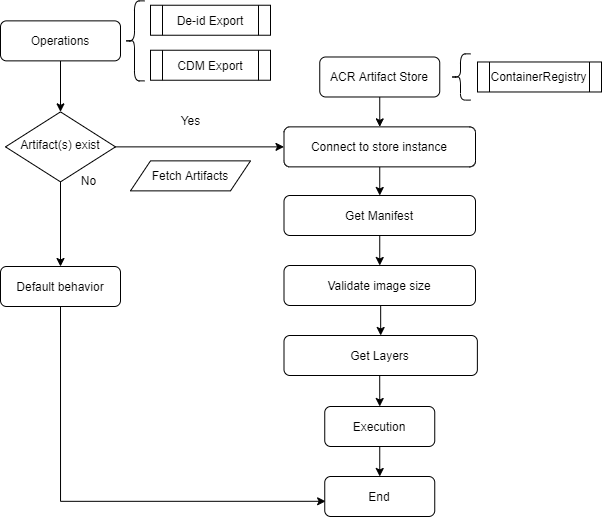

The diagram above was exported from draw.io. Its source (the exported page's mxGraphModel, read from the mxfile embedded in the PNG):
<mxGraphModel dx="981" dy="650" grid="1" gridSize="10" guides="1" tooltips="1" connect="1" arrows="1" fold="1" page="1" pageScale="1" pageWidth="827" pageHeight="1169" math="0" shadow="0">
  <root>
    <mxCell id="WIyWlLk6GJQsqaUBKTNV-0" />
    <mxCell id="WIyWlLk6GJQsqaUBKTNV-1" parent="WIyWlLk6GJQsqaUBKTNV-0" />
    <mxCell id="vGemPBGbU_frCg8-oxHn-18" style="edgeStyle=orthogonalEdgeStyle;rounded=0;orthogonalLoop=1;jettySize=auto;html=1;exitX=0.5;exitY=1;exitDx=0;exitDy=0;entryX=0.5;entryY=0;entryDx=0;entryDy=0;" edge="1" parent="WIyWlLk6GJQsqaUBKTNV-1" source="WIyWlLk6GJQsqaUBKTNV-3" target="WIyWlLk6GJQsqaUBKTNV-6">
      <mxGeometry relative="1" as="geometry" />
    </mxCell>
    <mxCell id="WIyWlLk6GJQsqaUBKTNV-3" value="Operations" style="rounded=1;whiteSpace=wrap;html=1;fontSize=12;glass=0;strokeWidth=1;shadow=0;" parent="WIyWlLk6GJQsqaUBKTNV-1" vertex="1">
      <mxGeometry x="140" y="254.37" width="120" height="40" as="geometry" />
    </mxCell>
    <mxCell id="vGemPBGbU_frCg8-oxHn-17" style="edgeStyle=orthogonalEdgeStyle;rounded=0;orthogonalLoop=1;jettySize=auto;html=1;exitX=1;exitY=0.5;exitDx=0;exitDy=0;entryX=0;entryY=0.5;entryDx=0;entryDy=0;" edge="1" parent="WIyWlLk6GJQsqaUBKTNV-1" source="WIyWlLk6GJQsqaUBKTNV-6" target="vGemPBGbU_frCg8-oxHn-36">
      <mxGeometry relative="1" as="geometry">
        <mxPoint x="310" y="369.37" as="targetPoint" />
      </mxGeometry>
    </mxCell>
    <mxCell id="vGemPBGbU_frCg8-oxHn-29" style="edgeStyle=orthogonalEdgeStyle;rounded=0;orthogonalLoop=1;jettySize=auto;html=1;exitX=0.5;exitY=1;exitDx=0;exitDy=0;entryX=0.5;entryY=0;entryDx=0;entryDy=0;" edge="1" parent="WIyWlLk6GJQsqaUBKTNV-1" source="WIyWlLk6GJQsqaUBKTNV-6" target="WIyWlLk6GJQsqaUBKTNV-12">
      <mxGeometry relative="1" as="geometry" />
    </mxCell>
    <mxCell id="WIyWlLk6GJQsqaUBKTNV-6" value="Artifact(s) exist" style="rhombus;whiteSpace=wrap;html=1;shadow=0;fontFamily=Helvetica;fontSize=12;align=center;strokeWidth=1;spacing=6;spacingTop=-4;" parent="WIyWlLk6GJQsqaUBKTNV-1" vertex="1">
      <mxGeometry x="145" y="345.37" width="110" height="70" as="geometry" />
    </mxCell>
    <mxCell id="vGemPBGbU_frCg8-oxHn-32" style="edgeStyle=orthogonalEdgeStyle;rounded=0;orthogonalLoop=1;jettySize=auto;html=1;exitX=0.5;exitY=1;exitDx=0;exitDy=0;entryX=0.008;entryY=0.62;entryDx=0;entryDy=0;entryPerimeter=0;" edge="1" parent="WIyWlLk6GJQsqaUBKTNV-1" source="WIyWlLk6GJQsqaUBKTNV-12" target="vGemPBGbU_frCg8-oxHn-30">
      <mxGeometry relative="1" as="geometry" />
    </mxCell>
    <mxCell id="WIyWlLk6GJQsqaUBKTNV-12" value="Default behavior" style="rounded=1;whiteSpace=wrap;html=1;fontSize=12;glass=0;strokeWidth=1;shadow=0;" parent="WIyWlLk6GJQsqaUBKTNV-1" vertex="1">
      <mxGeometry x="140" y="500" width="120" height="40" as="geometry" />
    </mxCell>
    <mxCell id="vGemPBGbU_frCg8-oxHn-2" value="De-id Export" style="shape=process;whiteSpace=wrap;html=1;backgroundOutline=1;" vertex="1" parent="WIyWlLk6GJQsqaUBKTNV-1">
      <mxGeometry x="290" y="238.74" width="120" height="30" as="geometry" />
    </mxCell>
    <mxCell id="vGemPBGbU_frCg8-oxHn-3" value="CDM Export" style="shape=process;whiteSpace=wrap;html=1;backgroundOutline=1;" vertex="1" parent="WIyWlLk6GJQsqaUBKTNV-1">
      <mxGeometry x="290" y="283.74" width="120" height="30" as="geometry" />
    </mxCell>
    <mxCell id="vGemPBGbU_frCg8-oxHn-8" value="" style="shape=curlyBracket;whiteSpace=wrap;html=1;rounded=1;" vertex="1" parent="WIyWlLk6GJQsqaUBKTNV-1">
      <mxGeometry x="264" y="234.37" width="20" height="80" as="geometry" />
    </mxCell>
    <mxCell id="vGemPBGbU_frCg8-oxHn-13" value="ContainerRegistry" style="shape=process;whiteSpace=wrap;html=1;backgroundOutline=1;" vertex="1" parent="WIyWlLk6GJQsqaUBKTNV-1">
      <mxGeometry x="617" y="295.48" width="124" height="30" as="geometry" />
    </mxCell>
    <mxCell id="vGemPBGbU_frCg8-oxHn-15" value="" style="shape=curlyBracket;whiteSpace=wrap;html=1;rounded=1;" vertex="1" parent="WIyWlLk6GJQsqaUBKTNV-1">
      <mxGeometry x="590" y="287.36" width="20" height="46.25" as="geometry" />
    </mxCell>
    <mxCell id="vGemPBGbU_frCg8-oxHn-22" value="Yes" style="text;html=1;align=center;verticalAlign=middle;resizable=0;points=[];autosize=1;" vertex="1" parent="WIyWlLk6GJQsqaUBKTNV-1">
      <mxGeometry x="310" y="344.37" width="40" height="20" as="geometry" />
    </mxCell>
    <mxCell id="vGemPBGbU_frCg8-oxHn-23" value="No" style="text;html=1;align=center;verticalAlign=middle;resizable=0;points=[];autosize=1;" vertex="1" parent="WIyWlLk6GJQsqaUBKTNV-1">
      <mxGeometry x="213" y="404.37" width="30" height="20" as="geometry" />
    </mxCell>
    <mxCell id="vGemPBGbU_frCg8-oxHn-31" style="edgeStyle=orthogonalEdgeStyle;rounded=0;orthogonalLoop=1;jettySize=auto;html=1;exitX=0.5;exitY=1;exitDx=0;exitDy=0;entryX=0.5;entryY=0;entryDx=0;entryDy=0;" edge="1" parent="WIyWlLk6GJQsqaUBKTNV-1" source="vGemPBGbU_frCg8-oxHn-27" target="vGemPBGbU_frCg8-oxHn-30">
      <mxGeometry relative="1" as="geometry" />
    </mxCell>
    <mxCell id="vGemPBGbU_frCg8-oxHn-27" value="Execution" style="rounded=1;whiteSpace=wrap;html=1;fontSize=12;glass=0;strokeWidth=1;shadow=0;" vertex="1" parent="WIyWlLk6GJQsqaUBKTNV-1">
      <mxGeometry x="464.25" y="640" width="110" height="40" as="geometry" />
    </mxCell>
    <mxCell id="vGemPBGbU_frCg8-oxHn-30" value="End" style="rounded=1;whiteSpace=wrap;html=1;fontSize=12;glass=0;strokeWidth=1;shadow=0;" vertex="1" parent="WIyWlLk6GJQsqaUBKTNV-1">
      <mxGeometry x="464.25" y="710" width="110" height="40" as="geometry" />
    </mxCell>
    <mxCell id="vGemPBGbU_frCg8-oxHn-34" style="edgeStyle=orthogonalEdgeStyle;rounded=0;orthogonalLoop=1;jettySize=auto;html=1;exitX=0.5;exitY=1;exitDx=0;exitDy=0;entryX=0.5;entryY=0;entryDx=0;entryDy=0;" edge="1" parent="WIyWlLk6GJQsqaUBKTNV-1" source="vGemPBGbU_frCg8-oxHn-33" target="vGemPBGbU_frCg8-oxHn-36">
      <mxGeometry relative="1" as="geometry">
        <mxPoint x="519.75" y="318.11" as="targetPoint" />
      </mxGeometry>
    </mxCell>
    <mxCell id="vGemPBGbU_frCg8-oxHn-33" value="ACR Artifact Store" style="rounded=1;whiteSpace=wrap;html=1;fontSize=12;glass=0;strokeWidth=1;shadow=0;" vertex="1" parent="WIyWlLk6GJQsqaUBKTNV-1">
      <mxGeometry x="459.25" y="290.49" width="120" height="40" as="geometry" />
    </mxCell>
    <mxCell id="vGemPBGbU_frCg8-oxHn-46" style="edgeStyle=orthogonalEdgeStyle;rounded=0;orthogonalLoop=1;jettySize=auto;html=1;exitX=0.5;exitY=1;exitDx=0;exitDy=0;entryX=0.5;entryY=0;entryDx=0;entryDy=0;" edge="1" parent="WIyWlLk6GJQsqaUBKTNV-1" source="vGemPBGbU_frCg8-oxHn-36" target="vGemPBGbU_frCg8-oxHn-37">
      <mxGeometry relative="1" as="geometry" />
    </mxCell>
    <mxCell id="vGemPBGbU_frCg8-oxHn-36" value="Connect to store instance" style="rounded=1;whiteSpace=wrap;html=1;fontSize=12;glass=0;strokeWidth=1;shadow=0;" vertex="1" parent="WIyWlLk6GJQsqaUBKTNV-1">
      <mxGeometry x="423.5" y="360.37" width="191.5" height="40" as="geometry" />
    </mxCell>
    <mxCell id="vGemPBGbU_frCg8-oxHn-47" style="edgeStyle=orthogonalEdgeStyle;rounded=0;orthogonalLoop=1;jettySize=auto;html=1;exitX=0.5;exitY=1;exitDx=0;exitDy=0;entryX=0.5;entryY=0;entryDx=0;entryDy=0;" edge="1" parent="WIyWlLk6GJQsqaUBKTNV-1" source="vGemPBGbU_frCg8-oxHn-37" target="vGemPBGbU_frCg8-oxHn-44">
      <mxGeometry relative="1" as="geometry" />
    </mxCell>
    <mxCell id="vGemPBGbU_frCg8-oxHn-37" value="Get Manifest" style="rounded=1;whiteSpace=wrap;html=1;fontSize=12;glass=0;strokeWidth=1;shadow=0;" vertex="1" parent="WIyWlLk6GJQsqaUBKTNV-1">
      <mxGeometry x="423.5" y="429" width="191.5" height="40" as="geometry" />
    </mxCell>
    <mxCell id="vGemPBGbU_frCg8-oxHn-49" style="edgeStyle=orthogonalEdgeStyle;rounded=0;orthogonalLoop=1;jettySize=auto;html=1;exitX=0.5;exitY=1;exitDx=0;exitDy=0;entryX=0.5;entryY=0;entryDx=0;entryDy=0;" edge="1" parent="WIyWlLk6GJQsqaUBKTNV-1" source="vGemPBGbU_frCg8-oxHn-40" target="vGemPBGbU_frCg8-oxHn-27">
      <mxGeometry relative="1" as="geometry" />
    </mxCell>
    <mxCell id="vGemPBGbU_frCg8-oxHn-40" value="Get Layers" style="rounded=1;whiteSpace=wrap;html=1;fontSize=12;glass=0;strokeWidth=1;shadow=0;" vertex="1" parent="WIyWlLk6GJQsqaUBKTNV-1">
      <mxGeometry x="423.5" y="569" width="193.37" height="40" as="geometry" />
    </mxCell>
    <mxCell id="vGemPBGbU_frCg8-oxHn-42" value="&lt;span&gt;Fetch Artifacts&lt;/span&gt;" style="shape=parallelogram;perimeter=parallelogramPerimeter;whiteSpace=wrap;html=1;fixedSize=1;" vertex="1" parent="WIyWlLk6GJQsqaUBKTNV-1">
      <mxGeometry x="270" y="394.37" width="120" height="30" as="geometry" />
    </mxCell>
    <mxCell id="vGemPBGbU_frCg8-oxHn-48" style="edgeStyle=orthogonalEdgeStyle;rounded=0;orthogonalLoop=1;jettySize=auto;html=1;exitX=0.5;exitY=1;exitDx=0;exitDy=0;entryX=0.5;entryY=0;entryDx=0;entryDy=0;" edge="1" parent="WIyWlLk6GJQsqaUBKTNV-1" source="vGemPBGbU_frCg8-oxHn-44" target="vGemPBGbU_frCg8-oxHn-40">
      <mxGeometry relative="1" as="geometry" />
    </mxCell>
    <mxCell id="vGemPBGbU_frCg8-oxHn-44" value="Validate image size" style="rounded=1;whiteSpace=wrap;html=1;fontSize=12;glass=0;strokeWidth=1;shadow=0;" vertex="1" parent="WIyWlLk6GJQsqaUBKTNV-1">
      <mxGeometry x="423.5" y="499" width="191.5" height="40" as="geometry" />
    </mxCell>
  </root>
</mxGraphModel>